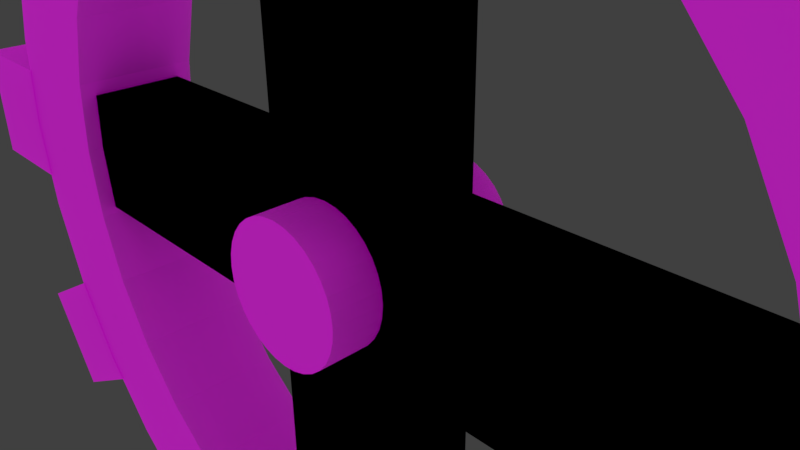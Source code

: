 # Source: cogwheel.blend  (saved by Blender 2.77.0; exported with 4.5.12 LTS)
import bpy
from mathutils import Matrix  # noqa: F401  (used for matrix-valued properties, if any)

bpy.ops.wm.read_factory_settings(use_empty=True)
scene = bpy.context.scene
scene.name = 'Scene'

# ---- collections
col_collection_1 = bpy.data.collections.new('Collection 1'); scene.collection.children.link(col_collection_1)

# ---- images (referenced by path relative to the original .blend; pixels are not part of the script)
import os
ASSET_DIR = os.environ.get("B2B_ASSET_DIR", "")  # directory of the original .blend (textures are referenced by path, not embedded)
HERE = os.path.dirname(os.path.abspath(__file__))  # packed textures are extracted next to this script under _unpacked/

def load_image(name, relpath, width, height, colorspace="sRGB"):
    """Load a texture the original file referenced (path relative to the .blend, or extracted next to this script)."""
    p = next((c for c in (os.path.join(HERE, relpath), os.path.join(ASSET_DIR, relpath)) if relpath and os.path.exists(c)), "")
    if p:
        img = bpy.data.images.load(p, check_existing=True)
        img.name = name
    else:  # same state as the original file: an image datablock whose file is absent (Cycles renders it pink)
        img = bpy.data.images.new(name, width, height)
        img.source = "FILE"
        img.filepath = "//" + (relpath or name)
    img.colorspace_settings.name = colorspace
    return img
img_cogtest = load_image('CogTest', 'CogTest.png', 1024, 1024, 'sRGB')
img_rusttest = load_image('RustTest', 'RustTest.png', 1024, 1024, 'sRGB')

# ---- materials (node trees are filled in below, after node groups)
mat_material_003 = bpy.data.materials.new('Material.003')
mat_material_003.alpha_threshold = 0.0
mat_material_003.roughness = 0.5

# ---- material node trees
mat_material_003.use_nodes = True; mat_material_003.node_tree.nodes.clear()
_N = mat_material_003.node_tree.nodes; _L = mat_material_003.node_tree.links
n0 = _N.new('ShaderNodeOutputMaterial'); n0.name = 'Material Output'; n0.location = (676, 29)
n1 = _N.new('ShaderNodeAmbientOcclusion'); n1.name = 'Ambient Occlusion'; n1.location = (-834, -113)
n1.samples = 1
n1.inputs[1].default_value = 0.0
n2 = _N.new('ShaderNodeBsdfDiffuse'); n2.name = 'Diffuse BSDF.001'; n2.location = (-820, -199)
n2.inputs[1].default_value = 0.475
n3 = _N.new('ShaderNodeMixShader'); n3.name = 'Mix Shader.001'; n3.location = (-591, -115)
n4 = _N.new('ShaderNodeMixShader'); n4.name = 'Mix Shader.002'; n4.location = (-183, -125)
n4.inputs[0].default_value = 0.2727
n5 = _N.new('ShaderNodeMixShader'); n5.name = 'Mix Shader'; n5.location = (-329, 235)
n6 = _N.new('ShaderNodeMixShader'); n6.name = 'Mix Shader.005'; n6.location = (224, 364)
n6.inputs[0].default_value = 0.7091
n7 = _N.new('ShaderNodeMixShader'); n7.name = 'Mix Shader.004'; n7.location = (-61, 285)
n8 = _N.new('ShaderNodeMix'); n8.name = 'Mix'; n8.location = (-1085, 596)
n8.data_type = 'RGBA'
n8.blend_type = 'OVERLAY'
n9 = _N.new('ShaderNodeSubsurfaceScattering'); n9.name = 'Subsurface Scattering'; n9.location = (-76, 589)
n9.inputs[1].default_value = 0.8
n9.inputs[2].default_value = (1.0, 1.0, 1.0)
n10 = _N.new('ShaderNodeGamma'); n10.name = 'Gamma'; n10.location = (-948, 394)
n10.inputs[1].default_value = 10.0
n11 = _N.new('ShaderNodeMixShader'); n11.name = 'Mix Shader.003'; n11.location = (-345, 481)
n12 = _N.new('ShaderNodeBsdfDiffuse'); n12.name = 'Diffuse BSDF'; n12.location = (-665, 449)
n12.inputs[1].default_value = 0.1
n13 = _N.new('ShaderNodeBsdfAnisotropic'); n13.name = 'Anisotropic BSDF'; n13.location = (-580, 308)
n13.distribution = 'ASHIKHMIN_SHIRLEY'
n13.inputs[1].default_value = 0.0
n13.inputs[2].default_value = -1.0
n13.inputs[3].default_value = 0.15
n14 = _N.new('ShaderNodeBsdfAnisotropic'); n14.name = 'Glossy BSDF'; n14.location = (-577, 65)
n14.distribution = 'GGX'
n14.inputs[1].default_value = 0.2582
n15 = _N.new('ShaderNodeTexImage'); n15.name = 'Image Texture'; n15.location = (-1477, 592)
n15.width = 140
n15.image = img_cogtest
n16 = _N.new('ShaderNodeTexNoise'); n16.name = 'Noise Texture'; n16.location = (-1293, 447)
n16.inputs[2].default_value = 5.1
n17 = _N.new('ShaderNodeTexImage'); n17.name = 'Image Texture.001'; n17.location = (-1138, 19)
n17.width = 140
n17.image = img_rusttest
n18 = _N.new('ShaderNodeAddShader'); n18.name = 'Add Shader.001'; n18.location = (427, -29)
n19 = _N.new('ShaderNodeMath'); n19.name = 'Math'; n19.location = (0, 0)
n19.hide = True
n19.operation = 'MULTIPLY'
_L.new(n14.outputs[0], n5.inputs[2])
_L.new(n17.outputs[0], n1.inputs[0])
_L.new(n2.outputs[0], n3.inputs[2])
_L.new(n3.outputs[0], n4.inputs[1])
_L.new(n17.outputs[0], n2.inputs[0])
_L.new(n4.outputs[0], n18.inputs[1])
_L.new(n18.outputs[0], n0.inputs[0])
_L.new(n12.outputs[0], n11.inputs[1])
_L.new(n13.outputs[0], n11.inputs[2])
_L.new(n11.outputs[0], n5.inputs[1])
_L.new(n5.outputs[0], n7.inputs[1])
_L.new(n9.outputs[0], n6.inputs[1])
_L.new(n7.outputs[0], n6.inputs[2])
_L.new(n10.outputs[0], n12.inputs[0])
_L.new(n10.outputs[0], n13.inputs[0])
_L.new(n10.outputs[0], n14.inputs[0])
_L.new(n16.outputs[1], n8.inputs[6])
_L.new(n15.outputs[0], n8.inputs[7])
_L.new(n8.outputs[2], n10.inputs[0])
_L.new(n16.outputs[0], n8.inputs[0])
_L.new(n6.outputs[0], n18.inputs[0])
_L.new(n1.outputs[0], n3.inputs[1])
_L.new(n15.outputs[1], n19.inputs[0])
_L.new(n19.outputs[0], n16.inputs[8])
n0.is_active_output = True

# ---- world
world_world = bpy.data.worlds.new('World'); scene.world = world_world
world_world.color = (0.05088, 0.05088, 0.05088)
world_world.use_sun_shadow = False
world_world.sun_shadow_jitter_overblur = 0.0
world_world.cycles.sampling_method = 'MANUAL'

# ---- cameras
cam_camera = bpy.data.cameras.new('Camera')
cam_camera.clip_end = 100.0
cam_camera.lens = 35.0
cam_camera.sensor_width = 32.0
cam_camera.sensor_height = 18.0
cam_camera.ortho_scale = 7.314
cam_camera.dof.focus_distance = 0.0

# ---- lights
light_lamp = bpy.data.lights.new('Lamp', 'POINT')
light_lamp.transmission_factor = 0.0
light_lamp.cutoff_distance = 30.0
light_lamp.energy = 100.0
light_lamp.shadow_buffer_clip_start = 1.001
light_lamp.shadow_soft_size = 0.374
light_lamp.shadow_maximum_resolution = 0.006
light_lamp.use_absolute_resolution = True
light_lamp.cycles.max_bounces = 1020

# ---- meshes
me_cylinder_001 = bpy.data.meshes.new('Cylinder.001')
me_cylinder_001.from_pydata([(-1.0, -6.0, -0.5), (-1.0, -6.0, 0.5), (-1.0, 6.0, -0.5), (-1.0, 6.0, 0.5), (1.0, -6.0, -0.5), (1.0, -6.0, 0.5), (1.0, 6.0, -0.5), (1.0, 6.0, 0.5), (-6.0, 0.939, -0.5), (-6.0, 0.939, 0.5), (6.0, 0.939, -0.5), (6.0, 0.939, 0.5), (-6.0, -1.061, -0.5), (-6.0, -1.061, 0.5), (6.0, -1.061, -0.5), (6.0, -1.061, 0.5), (-1.0, -6.0, -0.5), (-1.0, -6.0, 0.5), (-1.0, 6.0, -0.5), (-1.0, 6.0, 0.5), (1.0, -6.0, -0.5), (1.0, -6.0, 0.5), (1.0, 6.0, -0.5), (1.0, 6.0, 0.5), (-6.0, 0.939, -0.5), (-6.0, 0.939, 0.5), (6.0, 0.939, -0.5), (6.0, 0.939, 0.5), (-6.0, -1.061, -0.5), (-6.0, -1.061, 0.5), (6.0, -1.061, -0.5), (6.0, -1.061, 0.5), (0.0, 1.0, -1.0), (0.0, 1.0, 1.0), (0.1951, 0.9808, -1.0), (0.1951, 0.9808, 1.0), (0.3827, 0.9239, -1.0), (0.3827, 0.9239, 1.0), (0.5556, 0.8315, -1.0), (0.5556, 0.8315, 1.0), (0.7071, 0.7071, -1.0), (0.7071, 0.7071, 1.0), (0.8315, 0.5556, -1.0), (0.8315, 0.5556, 1.0), (0.9239, 0.3827, -1.0), (0.9239, 0.3827, 1.0), (0.9808, 0.1951, -1.0), (0.9808, 0.1951, 1.0), (1.0, 7.55e-08, -1.0), (1.0, 7.55e-08, 1.0), (0.9808, -0.1951, -1.0), (0.9808, -0.1951, 1.0), (0.9239, -0.3827, -1.0), (0.9239, -0.3827, 1.0), (0.8315, -0.5556, -1.0), (0.8315, -0.5556, 1.0), (0.7071, -0.7071, -1.0), (0.7071, -0.7071, 1.0), (0.5556, -0.8315, -1.0), (0.5556, -0.8315, 1.0), (0.3827, -0.9239, -1.0), (0.3827, -0.9239, 1.0), (0.1951, -0.9808, -1.0), (0.1951, -0.9808, 1.0), (-3.258e-07, -1.0, -1.0), (-3.258e-07, -1.0, 1.0), (-0.1951, -0.9808, -1.0), (-0.1951, -0.9808, 1.0), (-0.3827, -0.9239, -1.0), (-0.3827, -0.9239, 1.0), (-0.5556, -0.8315, -1.0), (-0.5556, -0.8315, 1.0), (-0.7071, -0.7071, -1.0), (-0.7071, -0.7071, 1.0), (-0.8315, -0.5556, -1.0), (-0.8315, -0.5556, 1.0), (-0.9239, -0.3827, -1.0), (-0.9239, -0.3827, 1.0), (-0.9808, -0.1951, -1.0), (-0.9808, -0.1951, 1.0), (-1.0, 9.656e-07, -1.0), (-1.0, 9.656e-07, 1.0), (-0.9808, 0.1951, -1.0), (-0.9808, 0.1951, 1.0), (-0.9239, 0.3827, -1.0), (-0.9239, 0.3827, 1.0), (-0.8315, 0.5556, -1.0), (-0.8315, 0.5556, 1.0), (-0.7071, 0.7071, -1.0), (-0.7071, 0.7071, 1.0), (-0.5556, 0.8315, -1.0), (-0.5556, 0.8315, 1.0), (-0.3827, 0.9239, -1.0), (-0.3827, 0.9239, 1.0), (-0.1951, 0.9808, -1.0), (-0.1951, 0.9808, 1.0), (0.0, 8.0, -0.6667), (0.0, 8.0, 0.6667), (1.561, 7.846, 0.6667), (1.561, 7.846, -0.6667), (7.391, 3.061, -0.6667), (7.846, 1.561, -0.6667), (8.0, 6.04e-07, -0.6667), (7.846, -1.561, -0.6667), (7.391, -3.061, -0.6667), (6.652, -4.445, -0.6667), (5.657, -5.657, -0.6667), (4.445, -6.652, -0.6667), (3.061, -7.391, -0.6667), (1.561, -7.846, -0.6667), (-2.607e-06, -8.0, -0.6667), (-1.561, -7.846, -0.6667), (-3.061, -7.391, -0.6667), (-4.445, -6.652, -0.6667), (-5.657, -5.657, -0.6667), (-6.652, -4.445, -0.6667), (-7.391, -3.061, -0.6667), (-7.846, -1.561, -0.6667), (-8.0, 7.725e-06, -0.6667), (-6.0, 5.794e-06, -0.6667), (-5.885, -1.171, -0.6667), (-5.543, -2.296, -0.6667), (-4.989, -3.333, -0.6667), (-4.243, -4.243, -0.6667), (-3.333, -4.989, -0.6667), (-2.296, -5.543, -0.6667), (-1.171, -5.885, -0.6667), (-1.955e-06, -6.0, -0.6667), (1.171, -5.885, -0.6667), (2.296, -5.543, -0.6667), (3.333, -4.989, -0.6667), (4.243, -4.243, -0.6667), (4.989, -3.333, -0.6667), (5.543, -2.296, -0.6667), (5.885, -1.171, -0.6667), (3.061, 7.391, -0.6667), (4.445, 6.652, -0.6667), (5.657, 5.657, -0.6667), (6.652, 4.445, -0.6667), (6.0, 4.53e-07, -0.6667), (5.885, 1.171, -0.6667), (5.543, 2.296, -0.6667), (4.989, 3.333, -0.6667), (4.243, 4.243, -0.6667), (3.333, 4.989, -0.6667), (2.296, 5.543, -0.6667), (1.171, 5.885, -0.6667), (0.0, 6.0, -0.6667), (-1.171, 5.885, -0.6667), (-2.296, 5.543, -0.6667), (-3.333, 4.989, -0.6667), (-4.243, 4.243, -0.6667), (-4.989, 3.333, -0.6667), (-5.543, 2.296, -0.6667), (-5.885, 1.171, -0.6667), (-7.846, 1.561, -0.6667), (-7.391, 3.061, -0.6667), (-6.652, 4.445, -0.6667), (-5.657, 5.657, -0.6667), (-4.445, 6.652, -0.6667), (-3.061, 7.391, -0.6667), (-1.561, 7.846, -0.6667), (-1.561, 7.846, 0.6667), (-2.607e-06, -8.0, 0.6667), (-1.955e-06, -6.0, 0.6667), (-1.171, -5.885, 0.6667), (-2.296, -5.543, 0.6667), (-3.333, -4.989, 0.6667), (-4.243, -4.243, 0.6667), (-4.989, -3.333, 0.6667), (-5.543, -2.296, 0.6667), (-5.885, -1.171, 0.6667), (-6.0, 5.794e-06, 0.6667), (-5.885, 1.171, 0.6667), (-5.543, 2.296, 0.6667), (-4.989, 3.333, 0.6667), (-4.243, 4.243, 0.6667), (-3.333, 4.989, 0.6667), (-2.296, 5.543, 0.6667), (-1.171, 5.885, 0.6667), (0.0, 6.0, 0.6667), (1.171, 5.885, 0.6667), (-3.061, 7.391, 0.6667), (-4.445, 6.652, 0.6667), (-5.657, 5.657, 0.6667), (-6.652, 4.445, 0.6667), (-7.391, 3.061, 0.6667), (-7.846, 1.561, 0.6667), (-8.0, 7.725e-06, 0.6667), (-7.846, -1.561, 0.6667), (-7.391, -3.061, 0.6667), (-6.652, -4.445, 0.6667), (-5.657, -5.657, 0.6667), (-4.445, -6.652, 0.6667), (-3.061, -7.391, 0.6667), (-1.561, -7.846, 0.6667), (2.296, 5.543, 0.6667), (3.333, 4.989, 0.6667), (4.243, 4.243, 0.6667), (4.989, 3.333, 0.6667), (5.543, 2.296, 0.6667), (5.885, 1.171, 0.6667), (6.0, 4.53e-07, 0.6667), (5.885, -1.171, 0.6667), (5.543, -2.296, 0.6667), (4.989, -3.333, 0.6667), (4.243, -4.243, 0.6667), (3.333, -4.989, 0.6667), (2.296, -5.543, 0.6667), (1.171, -5.885, 0.6667), (1.561, -7.846, 0.6667), (3.061, -7.391, 0.6667), (4.445, -6.652, 0.6667), (5.657, -5.657, 0.6667), (6.652, -4.445, 0.6667), (7.391, -3.061, 0.6667), (7.846, -1.561, 0.6667), (8.0, 6.04e-07, 0.6667), (7.846, 1.561, 0.6667), (7.391, 3.061, 0.6667), (6.652, 4.445, 0.6667), (5.657, 5.657, 0.6667), (4.445, 6.652, 0.6667), (3.061, 7.391, 0.6667), (7.902, 1.0, 0.6667), (9.722, 1.0, 0.6667), (9.722, 1.0, -0.6667), (7.902, 1.0, -0.6667), (9.722, -1.0, 0.6667), (8.0, 6.04e-07, 0.6667), (7.902, -1.0, 0.6667), (9.722, -1.0, -0.6667), (7.902, -1.0, -0.6667), (8.0, 6.04e-07, -0.6667), (6.345, 4.818, 0.6667), (7.92, 5.727, 0.6667), (7.92, 5.727, -0.6667), (6.345, 4.818, -0.6667), (8.92, 3.995, 0.6667), (6.652, 4.445, 0.6667), (7.37, 3.1, 0.6667), (8.92, 3.995, -0.6667), (7.37, 3.1, -0.6667), (6.652, 4.445, -0.6667), (3.1, 7.37, 0.6667), (3.995, 8.92, 0.6667), (3.995, 8.92, -0.6667), (3.1, 7.37, -0.6667), (4.818, 6.345, 0.6667), (5.727, 7.92, 0.6667), (5.727, 7.92, -0.6667), (4.818, 6.345, -0.6667), (4.445, 6.652, -0.6667), (-1.0, 7.902, 0.6667), (-1.0, 9.722, 0.6667), (-1.0, 9.722, -0.6667), (-1.0, 7.902, -0.6667), (1.0, 9.722, 0.6667), (0.0, 8.0, 0.6667), (1.0, 7.902, 0.6667), (1.0, 9.722, -0.6667), (1.0, 7.902, -0.6667), (0.0, 8.0, -0.6667), (-3.1, 7.37, 0.6667), (-4.818, 6.345, 0.6667), (-5.727, 7.92, 0.6667), (-5.727, 7.92, -0.6667), (-4.818, 6.345, -0.6667), (-3.995, 8.92, 0.6667), (-3.995, 8.92, -0.6667), (-3.1, 7.37, -0.6667), (-4.445, 6.652, -0.6667), (-7.37, 3.1, 0.6667), (-8.92, 3.995, 0.6667), (-8.92, 3.995, -0.6667), (-7.37, 3.1, -0.6667), (-7.92, 5.727, 0.6667), (-6.652, 4.445, 0.6667), (-6.345, 4.818, 0.6667), (-7.92, 5.727, -0.6667), (-6.345, 4.818, -0.6667), (-6.652, 4.445, -0.6667), (-7.902, -1.0, 0.6667), (-9.722, -1.0, 0.6667), (-9.722, -1.0, -0.6667), (-7.902, -1.0, -0.6667), (-9.722, 1.0, 0.6667), (-8.0, 7.725e-06, 0.6667), (-7.902, 1.0, 0.6667), (-9.722, 1.0, -0.6667), (-7.902, 1.0, -0.6667), (-8.0, 7.725e-06, -0.6667), (-6.345, -4.818, 0.6667), (-7.92, -5.727, 0.6667), (-7.92, -5.727, -0.6667), (-6.345, -4.818, -0.6667), (-8.92, -3.995, 0.6667), (-6.652, -4.445, 0.6667), (-7.37, -3.1, 0.6667), (-8.92, -3.995, -0.6667), (-7.37, -3.1, -0.6667), (-6.652, -4.445, -0.6667), (-3.1, -7.37, 0.6667), (-3.995, -8.92, 0.6667), (-3.995, -8.92, -0.6667), (-3.1, -7.37, -0.6667), (-5.727, -7.92, 0.6667), (-4.445, -6.652, 0.6667), (-4.818, -6.345, 0.6667), (-5.727, -7.92, -0.6667), (-4.818, -6.345, -0.6667), (1.0, -7.902, 0.6667), (1.0, -9.722, 0.6667), (1.0, -9.722, -0.6667), (1.0, -7.902, -0.6667), (-1.0, -9.722, 0.6667), (-2.607e-06, -8.0, 0.6667), (-1.0, -7.902, 0.6667), (-1.0, -9.722, -0.6667), (-1.0, -7.902, -0.6667), (-2.607e-06, -8.0, -0.6667), (4.818, -6.345, 0.6667), (5.727, -7.92, 0.6667), (5.727, -7.92, -0.6667), (4.818, -6.345, -0.6667), (3.995, -8.92, 0.6667), (4.445, -6.652, 0.6667), (3.1, -7.37, 0.6667), (3.995, -8.92, -0.6667), (3.1, -7.37, -0.6667), (7.37, -3.1, 0.6667), (8.92, -3.995, 0.6667), (8.92, -3.995, -0.6667), (7.37, -3.1, -0.6667), (7.92, -5.727, 0.6667), (6.652, -4.445, 0.6667), (6.345, -4.818, 0.6667), (7.92, -5.727, -0.6667), (6.345, -4.818, -0.6667), (6.652, -4.445, -0.6667), (4.445, -6.652, -0.6667), (-4.445, -6.652, -0.6667), (-4.445, 6.652, 0.6667), (4.445, 6.652, 0.6667), (-7.37, 3.1, 0.6667), (3.995, 8.92, 0.6667), (3.995, 8.92, -0.6667), (5.727, 7.92, 0.6667), (5.727, 7.92, -0.6667), (3.995, 8.92, 0.6667), (3.995, 8.92, -0.6667), (5.727, 7.92, 0.6667), (5.727, 7.92, -0.6667), (3.995, 8.92, 0.6667), (3.995, 8.92, -0.6667), (5.727, 7.92, 0.6667), (5.727, 7.92, -0.6667)], [(341, 307), (272, 344)], [(1, 0, 2, 3), (3, 2, 6, 7), (7, 6, 4, 5), (5, 4, 0, 1), (0, 4, 6, 2), (5, 1, 3, 7), (9, 8, 10, 11), (11, 10, 14, 15), (15, 14, 12, 13), (13, 12, 8, 9), (8, 12, 14, 10), (13, 9, 11, 15), (17, 19, 18, 16), (19, 23, 22, 18), (23, 21, 20, 22), (21, 17, 16, 20), (16, 18, 22, 20), (21, 23, 19, 17), (25, 27, 26, 24), (27, 31, 30, 26), (31, 29, 28, 30), (29, 25, 24, 28), (24, 26, 30, 28), (29, 31, 27, 25), (32, 33, 35, 34), (34, 35, 37, 36), (36, 37, 39, 38), (38, 39, 41, 40), (40, 41, 43, 42), (42, 43, 45, 44), (44, 45, 47, 46), (46, 47, 49, 48), (48, 49, 51, 50), (50, 51, 53, 52), (52, 53, 55, 54), (54, 55, 57, 56), (56, 57, 59, 58), (58, 59, 61, 60), (60, 61, 63, 62), (62, 63, 65, 64), (64, 65, 67, 66), (66, 67, 69, 68), (68, 69, 71, 70), (70, 71, 73, 72), (72, 73, 75, 74), (74, 75, 77, 76), (76, 77, 79, 78), (78, 79, 81, 80), (80, 81, 83, 82), (82, 83, 85, 84), (84, 85, 87, 86), (86, 87, 89, 88), (88, 89, 91, 90), (90, 91, 93, 92), (35, 33, 95, 93, 91, 89, 87, 85, 83, 81, 79, 77, 75, 73, 71, 69, 67, 65, 63, 61, 59, 57, 55, 53, 51, 49, 47, 45, 43, 41, 39, 37), (92, 93, 95, 94), (94, 95, 33, 32), (32, 34, 36, 38, 40, 42, 44, 46, 48, 50, 52, 54, 56, 58, 60, 62, 64, 66, 68, 70, 72, 74, 76, 78, 80, 82, 84, 86, 88, 90, 92, 94), (96, 97, 98, 99), (100, 101, 102, 103, 104, 105, 106, 107, 108, 109, 110, 111, 112, 113, 114, 115, 116, 117, 118, 119, 120, 121, 122, 123, 124, 125, 126, 127, 128, 129, 130, 131, 132, 133, 134), (96, 99, 135, 136, 137, 138, 100, 134, 139, 140, 141, 142, 143, 144, 145, 146, 147, 148, 149, 150, 151, 152, 153, 154, 119, 118, 155, 156, 157, 158, 159, 160, 161), (161, 162, 97, 96), (163, 164, 165, 166, 167, 168, 169, 170, 171, 172, 173, 174, 175, 176, 177, 178, 179, 180, 181, 162, 182, 183, 184, 185, 186, 187, 188, 189, 190, 191, 192, 193, 194, 195), (97, 162, 181, 196, 197, 198, 199, 200, 201, 202, 203, 204, 205, 206, 207, 208, 209, 164, 163, 210, 211, 212, 213, 214, 215, 216, 217, 218, 219, 220, 221, 222, 223, 98), (99, 98, 223, 135), (135, 223, 222, 136), (136, 222, 221, 137), (137, 221, 220, 138), (138, 220, 219, 100), (100, 219, 218, 101), (101, 218, 217, 102), (102, 217, 216, 103), (103, 216, 215, 104), (104, 215, 214, 105), (105, 214, 213, 106), (106, 213, 212, 107), (107, 212, 211, 108), (108, 211, 210, 109), (109, 210, 163, 110), (110, 163, 195, 111), (111, 195, 194, 112), (112, 194, 193, 113), (113, 193, 192, 114), (114, 192, 191, 115), (115, 191, 190, 116), (116, 190, 189, 117), (117, 189, 188, 118), (118, 188, 187, 155), (155, 187, 186, 156), (156, 186, 185, 157), (157, 185, 184, 158), (158, 184, 183, 159), (159, 183, 182, 160), (160, 182, 162, 161), (147, 146, 181, 180), (148, 147, 180, 179), (146, 145, 196, 181), (149, 148, 179, 178), (145, 144, 197, 196), (150, 149, 178, 177), (144, 143, 198, 197), (151, 150, 177, 176), (143, 142, 199, 198), (152, 151, 176, 175), (142, 141, 200, 199), (153, 152, 175, 174), (141, 140, 201, 200), (154, 153, 174, 173), (140, 139, 202, 201), (119, 154, 173, 172), (139, 134, 203, 202), (120, 119, 172, 171), (134, 133, 204, 203), (121, 120, 171, 170), (133, 132, 205, 204), (122, 121, 170, 169), (132, 131, 206, 205), (123, 122, 169, 168), (131, 130, 207, 206), (124, 123, 168, 167), (130, 129, 208, 207), (125, 124, 167, 166), (129, 128, 209, 208), (126, 125, 166, 165), (128, 127, 164, 209), (127, 126, 165, 164), (224, 225, 226, 227), (228, 225, 224, 229, 230), (225, 228, 231, 226), (227, 226, 231, 232, 233), (228, 230, 232, 231), (224, 227, 233, 229), (232, 230, 229, 233), (234, 235, 236, 237), (238, 235, 234, 239, 240), (235, 238, 241, 236), (237, 236, 241, 242, 243), (238, 240, 242, 241), (234, 237, 243, 239), (242, 240, 239, 243), (244, 245, 246, 247), (248, 249, 245, 244), (246, 245, 345, 346), (247, 246, 250, 251, 252), (251, 250, 249, 248), (248, 244, 343), (251, 248, 343, 252), (244, 247, 252, 343), (253, 254, 255, 256), (257, 254, 253, 258, 259), (254, 257, 260, 255), (260, 261, 262, 256, 255), (261, 260, 257, 259), (261, 259, 258, 262), (253, 256, 262, 258), (264, 265, 266, 267), (268, 265, 264, 342, 263), (265, 268, 269, 266), (267, 266, 269, 270, 271), (268, 263, 270, 269), (270, 263, 342, 271), (264, 267, 271, 342), (272, 273, 274, 275), (276, 273, 272, 277, 278), (273, 276, 279, 274), (275, 274, 279, 280, 281), (276, 278, 280, 279), (272, 275, 281, 277), (280, 278, 277, 281), (282, 283, 284, 285), (286, 283, 282, 287, 288), (283, 286, 289, 284), (289, 290, 291, 285, 284), (286, 288, 290, 289), (282, 285, 291, 287), (290, 288, 287, 291), (292, 293, 294, 295), (296, 293, 292, 297, 298), (293, 296, 299, 294), (295, 294, 299, 300, 301), (300, 299, 296, 298), (292, 295, 301, 297), (300, 298, 297, 301), (302, 303, 304, 305), (306, 303, 302, 307, 308), (303, 306, 309, 304), (310, 309, 306, 308), (311, 312, 313, 314), (315, 312, 311, 316, 317), (312, 315, 318, 313), (313, 318, 319, 320, 314), (315, 317, 319, 318), (311, 314, 320, 316), (319, 317, 316, 320), (321, 322, 323, 324), (325, 322, 321, 326, 327), (322, 325, 328, 323), (323, 328, 329, 340, 324), (329, 328, 325, 327), (329, 327, 326, 340), (321, 324, 340, 326), (330, 331, 332, 333), (334, 331, 330, 335, 336), (331, 334, 337, 332), (333, 332, 337, 338, 339), (334, 336, 338, 337), (330, 333, 339, 335), (338, 336, 335, 339), (304, 309, 310, 341, 305), (347, 348, 352, 351), (245, 249, 347, 345), (250, 246, 346, 348), (249, 250, 348, 347), (352, 350, 354, 356), (346, 345, 349, 350), (348, 346, 350, 352), (345, 347, 351, 349), (353, 355, 356, 354), (349, 351, 355, 353), (351, 352, 356, 355), (350, 349, 353, 354)])
_uv = me_cylinder_001.uv_layers.new(name='UVMap')
_uv.uv.foreach_set('vector', [0.8197, 0.3342, 0.8476, 0.3342, 0.8476, 0.6604, 0.8197, 0.6604, 0.9604, 0.4719, 0.9882, 0.4719, 0.9882, 0.5263, 0.9604, 0.5263, 0.8526, 0.3336, 0.8804, 0.3336, 0.8804, 0.6526, 0.8526, 0.6526, 0.9882, 0.4076, 0.9604, 0.4076, 0.9604, 0.3532, 0.9882, 0.3532, 0.6277, 0.6651, 0.572, 0.6651, 0.572, 0.3362, 0.6277, 0.3362, 0.6884, 0.6651, 0.6327, 0.6651, 0.6327, 0.3362, 0.6884, 0.3362, 0.7633, 0.8947, 0.7355, 0.8947, 0.7355, 0.5685, 0.7633, 0.5685, 0.4507, 0.9428, 0.4785, 0.9428, 0.4785, 0.996, 0.4507, 0.996, 0.7869, 0.2615, 0.8147, 0.2615, 0.8147, 0.5883, 0.7869, 0.5883, 0.9882, 0.6449, 0.9604, 0.6449, 0.9604, 0.5905, 0.9882, 0.5905, 0.4507, 0.002466, 0.5063, 0.002466, 0.5063, 0.3313, 0.4507, 0.3313, 0.6277, 0.3313, 0.572, 0.3313, 0.572, 0.002466, 0.6277, 0.002466, 0.8854, 0.6526, 0.8854, 0.3336, 0.9133, 0.3336, 0.9133, 0.6526, 0.6049, 0.9087, 0.6049, 0.9631, 0.577, 0.9631, 0.577, 0.9087, 0.8526, 0.3287, 0.8526, 0.002466, 0.8804, 0.002466, 0.8804, 0.3287, 0.9604, 0.5856, 0.9604, 0.5312, 0.9882, 0.5312, 0.9882, 0.5856, 0.6327, 0.3313, 0.6327, 0.002466, 0.6884, 0.002466, 0.6884, 0.3313, 0.5114, 0.6651, 0.5114, 0.3362, 0.567, 0.3362, 0.567, 0.6651, 0.8197, 0.3292, 0.8197, 0.002466, 0.8476, 0.002466, 0.8476, 0.3292, 0.9604, 0.4669, 0.9604, 0.4126, 0.9882, 0.4126, 0.9882, 0.4669, 0.8854, 0.3287, 0.8854, 0.002466, 0.9133, 0.002466, 0.9133, 0.3287, 0.3761, 0.9975, 0.3761, 0.9444, 0.404, 0.9444, 0.404, 0.9975, 0.5114, 0.3313, 0.5114, 0.002466, 0.567, 0.002466, 0.567, 0.3313, 0.5063, 0.3362, 0.5063, 0.6651, 0.4507, 0.6651, 0.4507, 0.3362, 0.9387, 0.2337, 0.9387, 0.2885, 0.9333, 0.2885, 0.9333, 0.2337, 0.9333, 0.2337, 0.9333, 0.2885, 0.9279, 0.2885, 0.9279, 0.2337, 0.9279, 0.2337, 0.9279, 0.2885, 0.9228, 0.2885, 0.9228, 0.2337, 0.9228, 0.2337, 0.9228, 0.2885, 0.9183, 0.2885, 0.9183, 0.2337, 0.9536, 0.2934, 0.9536, 0.3482, 0.9489, 0.3482, 0.9489, 0.2934, 0.9489, 0.2934, 0.9489, 0.3482, 0.9439, 0.3482, 0.9439, 0.2934, 0.9439, 0.2934, 0.9439, 0.3482, 0.9385, 0.3482, 0.9385, 0.2934, 0.9385, 0.2934, 0.9385, 0.3482, 0.933, 0.3482, 0.933, 0.2934, 0.933, 0.2934, 0.933, 0.3482, 0.9277, 0.3482, 0.9277, 0.2934, 0.9277, 0.2934, 0.9277, 0.3482, 0.9227, 0.3482, 0.9227, 0.2934, 0.9227, 0.2934, 0.9227, 0.3482, 0.9183, 0.3482, 0.9183, 0.2934, 0.2806, 0.9398, 0.2806, 0.885, 0.2845, 0.885, 0.2845, 0.9398, 0.2845, 0.9398, 0.2845, 0.885, 0.2891, 0.885, 0.2891, 0.9398, 0.2891, 0.9398, 0.2891, 0.885, 0.2942, 0.885, 0.2942, 0.9398, 0.2942, 0.9398, 0.2942, 0.885, 0.2996, 0.885, 0.2996, 0.9398, 0.2996, 0.9398, 0.2996, 0.885, 0.3051, 0.885, 0.3051, 0.9398, 0.3051, 0.9398, 0.3051, 0.885, 0.3104, 0.885, 0.3104, 0.9398, 0.3104, 0.9398, 0.3104, 0.885, 0.3154, 0.885, 0.3154, 0.9398, 0.3154, 0.9398, 0.3154, 0.885, 0.3198, 0.885, 0.3198, 0.9398, 0.3198, 0.9398, 0.3198, 0.885, 0.3236, 0.885, 0.3236, 0.9398, 0.3286, 0.9398, 0.3286, 0.885, 0.3318, 0.885, 0.3318, 0.9398, 0.3318, 0.9398, 0.3318, 0.885, 0.3359, 0.885, 0.3359, 0.9398, 0.3359, 0.9398, 0.3359, 0.885, 0.3405, 0.885, 0.3405, 0.9398, 0.3405, 0.9398, 0.3405, 0.885, 0.3457, 0.885, 0.3457, 0.9398, 0.3457, 0.9398, 0.3457, 0.885, 0.3511, 0.885, 0.3511, 0.9398, 0.3511, 0.9398, 0.3511, 0.885, 0.3565, 0.885, 0.3565, 0.9398, 0.3565, 0.9398, 0.3565, 0.885, 0.3618, 0.885, 0.3618, 0.9398, 0.3618, 0.9398, 0.3618, 0.885, 0.3668, 0.885, 0.3668, 0.9398, 0.3668, 0.9398, 0.3668, 0.885, 0.3711, 0.885, 0.3711, 0.9398, 0.9536, 0.2337, 0.9536, 0.2885, 0.9491, 0.2885, 0.9491, 0.2337, 0.5178, 0.7245, 0.5124, 0.7235, 0.5074, 0.7214, 0.5028, 0.7184, 0.499, 0.7146, 0.496, 0.7102, 0.4939, 0.7052, 0.4928, 0.6999, 0.4928, 0.6946, 0.4939, 0.6893, 0.496, 0.6843, 0.499, 0.6799, 0.5028, 0.6761, 0.5074, 0.6731, 0.5124, 0.671, 0.5178, 0.67, 0.5232, 0.67, 0.5286, 0.671, 0.5336, 0.6731, 0.5382, 0.6761, 0.542, 0.6799, 0.545, 0.6843, 0.5471, 0.6893, 0.5482, 0.6946, 0.5482, 0.6999, 0.5471, 0.7052, 0.545, 0.7102, 0.542, 0.7146, 0.5382, 0.7184, 0.5336, 0.7214, 0.5286, 0.7235, 0.5232, 0.7245, 0.9491, 0.2337, 0.9491, 0.2885, 0.9441, 0.2885, 0.9441, 0.2337, 0.9441, 0.2337, 0.9441, 0.2885, 0.9387, 0.2885, 0.9387, 0.2337, 0.5594, 0.7146, 0.5564, 0.7102, 0.5543, 0.7052, 0.5532, 0.6999, 0.5532, 0.6946, 0.5543, 0.6893, 0.5564, 0.6843, 0.5594, 0.6799, 0.5633, 0.6761, 0.5678, 0.6731, 0.5728, 0.671, 0.5782, 0.67, 0.5836, 0.67, 0.589, 0.671, 0.594, 0.6731, 0.5986, 0.6761, 0.6024, 0.6799, 0.6055, 0.6843, 0.6075, 0.6893, 0.6086, 0.6946, 0.6086, 0.6999, 0.6075, 0.7052, 0.6055, 0.7102, 0.6024, 0.7146, 0.5986, 0.7184, 0.594, 0.7214, 0.589, 0.7235, 0.5836, 0.7245, 0.5782, 0.7245, 0.5728, 0.7235, 0.5678, 0.7214, 0.5633, 0.7184, 0.7355, 0.1194, 0.7726, 0.1194, 0.7726, 0.1623, 0.7355, 0.1623, 0.08284, 0.8313, 0.05197, 0.801, 0.02772, 0.7652, 0.01102, 0.7255, 0.002505, 0.6834, 0.002505, 0.6404, 0.01102, 0.5983, 0.02772, 0.5586, 0.05197, 0.5228, 0.08284, 0.4924, 0.1191, 0.4686, 0.1595, 0.4521, 0.2023, 0.4437, 0.2459, 0.4437, 0.2887, 0.4521, 0.3291, 0.4686, 0.3653, 0.4924, 0.3962, 0.5228, 0.4205, 0.5586, 0.3714, 0.5844, 0.3532, 0.5576, 0.33, 0.5348, 0.3028, 0.5169, 0.2726, 0.5046, 0.2405, 0.4983, 0.2077, 0.4983, 0.1756, 0.5046, 0.1454, 0.5169, 0.1182, 0.5348, 0.095, 0.5576, 0.07682, 0.5844, 0.06429, 0.6142, 0.0579, 0.6458, 0.0579, 0.678, 0.06429, 0.7096, 0.3291, 0.8552, 0.2887, 0.8717, 0.2459, 0.8801, 0.2023, 0.8801, 0.1595, 0.8717, 0.1191, 0.8552, 0.08284, 0.8313, 0.06429, 0.7096, 0.07682, 0.7394, 0.095, 0.7662, 0.1182, 0.789, 0.1454, 0.8069, 0.1756, 0.8192, 0.2077, 0.8255, 0.2405, 0.8255, 0.2726, 0.8192, 0.3028, 0.8069, 0.33, 0.789, 0.3532, 0.7662, 0.3714, 0.7394, 0.3839, 0.7096, 0.3903, 0.678, 0.3903, 0.6458, 0.3839, 0.6142, 0.3714, 0.5844, 0.4205, 0.5586, 0.4372, 0.5983, 0.4457, 0.6404, 0.4457, 0.6834, 0.4372, 0.7255, 0.4205, 0.7652, 0.3962, 0.801, 0.3653, 0.8313, 0.7355, 0.07734, 0.7726, 0.07734, 0.7726, 0.1194, 0.7355, 0.1194, 0.2887, 0.01085, 0.2726, 0.0633, 0.2405, 0.05701, 0.2077, 0.05701, 0.1756, 0.0633, 0.1454, 0.07563, 0.1182, 0.09354, 0.095, 0.1163, 0.07682, 0.1431, 0.06429, 0.1729, 0.0579, 0.2045, 0.0579, 0.2367, 0.06429, 0.2684, 0.07682, 0.2981, 0.095, 0.3249, 0.1182, 0.3477, 0.1454, 0.3656, 0.1756, 0.378, 0.2077, 0.3843, 0.1191, 0.414, 0.08284, 0.3901, 0.05197, 0.3597, 0.02772, 0.324, 0.01102, 0.2843, 0.002505, 0.2421, 0.002505, 0.1991, 0.01102, 0.157, 0.02772, 0.1173, 0.05197, 0.08156, 0.08284, 0.05117, 0.1191, 0.0273, 0.1595, 0.01085, 0.2023, 0.002466, 0.2459, 0.002466, 0.1595, 0.4304, 0.1191, 0.414, 0.2077, 0.3843, 0.2405, 0.3843, 0.2726, 0.378, 0.3028, 0.3656, 0.33, 0.3477, 0.3532, 0.3249, 0.3714, 0.2981, 0.3839, 0.2684, 0.3903, 0.2367, 0.3903, 0.2045, 0.3839, 0.1729, 0.3714, 0.1431, 0.3532, 0.1163, 0.33, 0.09354, 0.3028, 0.07563, 0.2726, 0.0633, 0.2887, 0.01085, 0.3291, 0.0273, 0.3653, 0.05117, 0.3962, 0.08156, 0.4205, 0.1173, 0.4372, 0.157, 0.4457, 0.1991, 0.4457, 0.2421, 0.4372, 0.2843, 0.4205, 0.324, 0.3962, 0.3597, 0.3653, 0.3901, 0.3291, 0.414, 0.2887, 0.4304, 0.2459, 0.4388, 0.2023, 0.4388, 0.7355, 0.1623, 0.7726, 0.1623, 0.7726, 0.2046, 0.7355, 0.2046, 0.7355, 0.2046, 0.7726, 0.2046, 0.7726, 0.2445, 0.7355, 0.2445, 0.7355, 0.2445, 0.7726, 0.2445, 0.7726, 0.2806, 0.7355, 0.2806, 0.7726, 0.5636, 0.7355, 0.5636, 0.7355, 0.5272, 0.7726, 0.5272, 0.7726, 0.5272, 0.7355, 0.5272, 0.7355, 0.487, 0.7726, 0.487, 0.7726, 0.487, 0.7355, 0.487, 0.7355, 0.4447, 0.7726, 0.4447, 0.7726, 0.4447, 0.7355, 0.4447, 0.7355, 0.4017, 0.7726, 0.4017, 0.7726, 0.4017, 0.7355, 0.4017, 0.7355, 0.3598, 0.7726, 0.3598, 0.7726, 0.3598, 0.7355, 0.3598, 0.7355, 0.3206, 0.7726, 0.3206, 0.7726, 0.3206, 0.7355, 0.3206, 0.7355, 0.2855, 0.7726, 0.2855, 0.7305, 0.3413, 0.6934, 0.3413, 0.6934, 0.31, 0.7305, 0.31, 0.7305, 0.31, 0.6934, 0.31, 0.6934, 0.2737, 0.7305, 0.2737, 0.7305, 0.2737, 0.6934, 0.2737, 0.6934, 0.2335, 0.7305, 0.2335, 0.7305, 0.2335, 0.6934, 0.2335, 0.6934, 0.1912, 0.7305, 0.1912, 0.7305, 0.1912, 0.6934, 0.1912, 0.6934, 0.1482, 0.7305, 0.1482, 0.7305, 0.1482, 0.6934, 0.1482, 0.6934, 0.1063, 0.7305, 0.1063, 0.7305, 0.1063, 0.6934, 0.1063, 0.6934, 0.06708, 0.7305, 0.06708, 0.7305, 0.06708, 0.6934, 0.06708, 0.6934, 0.03201, 0.7305, 0.03201, 0.7305, 0.03201, 0.6934, 0.03201, 0.6934, 0.002466, 0.7305, 0.002466, 0.7305, 0.6814, 0.6934, 0.6814, 0.6934, 0.6558, 0.7305, 0.6558, 0.7305, 0.6558, 0.6934, 0.6558, 0.6934, 0.624, 0.7305, 0.624, 0.7305, 0.624, 0.6934, 0.624, 0.6934, 0.5872, 0.7305, 0.5872, 0.7305, 0.5872, 0.6934, 0.5872, 0.6934, 0.5467, 0.7305, 0.5467, 0.7305, 0.5467, 0.6934, 0.5467, 0.6934, 0.5042, 0.7305, 0.5042, 0.7305, 0.5042, 0.6934, 0.5042, 0.6934, 0.4613, 0.7305, 0.4613, 0.7305, 0.4613, 0.6934, 0.4613, 0.6934, 0.4196, 0.7305, 0.4196, 0.7305, 0.4196, 0.6934, 0.4196, 0.6934, 0.3807, 0.7305, 0.3807, 0.7305, 0.3807, 0.6934, 0.3807, 0.6934, 0.3462, 0.7305, 0.3462, 0.7355, 0.002466, 0.7726, 0.002466, 0.7726, 0.03787, 0.7355, 0.03787, 0.7355, 0.03787, 0.7726, 0.03787, 0.7726, 0.07734, 0.7355, 0.07734, 0.7776, 0.1118, 0.7776, 0.08035, 0.8147, 0.08035, 0.8147, 0.1118, 0.7776, 0.144, 0.7776, 0.1118, 0.8147, 0.1118, 0.8147, 0.144, 0.7776, 0.08035, 0.7776, 0.05092, 0.8147, 0.05092, 0.8147, 0.08035, 0.7776, 0.1758, 0.7776, 0.144, 0.8147, 0.144, 0.8147, 0.1758, 0.7776, 0.05092, 0.7776, 0.02463, 0.8147, 0.02463, 0.8147, 0.05092, 0.7776, 0.2059, 0.7776, 0.1758, 0.8147, 0.1758, 0.8147, 0.2059, 0.7776, 0.02463, 0.7776, 0.002466, 0.8147, 0.002466, 0.8147, 0.02463, 0.7776, 0.2332, 0.7776, 0.2059, 0.8147, 0.2059, 0.8147, 0.2332, 0.7776, 0.8446, 0.7776, 0.8254, 0.8147, 0.8254, 0.8147, 0.8446, 0.7776, 0.2566, 0.7776, 0.2332, 0.8147, 0.2332, 0.8147, 0.2566, 0.7776, 0.8254, 0.7776, 0.8016, 0.8147, 0.8016, 0.8147, 0.8254, 0.4878, 0.8522, 0.4878, 0.8785, 0.4507, 0.8785, 0.4507, 0.8522, 0.7776, 0.8016, 0.7776, 0.7739, 0.8147, 0.7739, 0.8147, 0.8016, 0.4878, 0.8228, 0.4878, 0.8522, 0.4507, 0.8522, 0.4507, 0.8228, 0.7776, 0.7739, 0.7776, 0.7436, 0.8147, 0.7436, 0.8147, 0.7739, 0.4878, 0.7914, 0.4878, 0.8228, 0.4507, 0.8228, 0.4507, 0.7914, 0.7776, 0.7436, 0.7776, 0.7117, 0.8147, 0.7117, 0.8147, 0.7436, 0.4878, 0.7591, 0.4878, 0.7914, 0.4507, 0.7914, 0.4507, 0.7591, 0.7776, 0.7117, 0.7776, 0.6795, 0.8147, 0.6795, 0.8147, 0.7117, 0.4878, 0.7274, 0.4878, 0.7591, 0.4507, 0.7591, 0.4507, 0.7274, 0.7776, 0.6795, 0.7776, 0.6482, 0.8147, 0.6482, 0.8147, 0.6795, 0.4878, 0.6973, 0.4878, 0.7274, 0.4507, 0.7274, 0.4507, 0.6973, 0.7776, 0.6482, 0.7776, 0.6191, 0.8147, 0.6191, 0.8147, 0.6482, 0.4878, 0.67, 0.4878, 0.6973, 0.4507, 0.6973, 0.4507, 0.67, 0.7776, 0.6191, 0.7776, 0.5932, 0.8147, 0.5932, 0.8147, 0.6191, 0.8568, 0.8469, 0.8568, 0.8739, 0.8197, 0.8739, 0.8197, 0.8469, 0.8568, 0.6653, 0.8568, 0.6919, 0.8197, 0.6919, 0.8197, 0.6653, 0.8568, 0.8169, 0.8568, 0.8469, 0.8197, 0.8469, 0.8197, 0.8169, 0.8568, 0.6919, 0.8568, 0.7215, 0.8197, 0.7215, 0.8197, 0.6919, 0.8568, 0.7853, 0.8568, 0.8169, 0.8197, 0.8169, 0.8197, 0.7853, 0.8568, 0.7215, 0.8568, 0.753, 0.8197, 0.753, 0.8197, 0.7215, 0.8568, 0.753, 0.8568, 0.7853, 0.8197, 0.7853, 0.8197, 0.753, 0.7355, 0.9492, 0.7355, 0.8997, 0.7726, 0.8997, 0.7726, 0.9492, 0.6643, 0.7297, 0.6643, 0.7845, 0.6136, 0.7845, 0.6164, 0.7571, 0.6136, 0.7297, 0.9175, 0.8383, 0.9175, 0.784, 0.9546, 0.784, 0.9546, 0.8383, 0.5992, 0.7843, 0.5485, 0.7843, 0.5485, 0.7295, 0.5992, 0.7295, 0.5964, 0.7569, 0.5349, 0.9582, 0.5349, 0.9087, 0.572, 0.9087, 0.572, 0.9582, 0.9554, 0.05562, 0.9183, 0.05562, 0.9183, 0.0297, 0.9554, 0.0297, 0.9183, 0.002466, 0.9554, 0.002466, 0.9554, 0.0297, 0.9183, 0.0297, 0.03961, 0.9447, 0.03961, 0.9848, 0.002505, 0.9848, 0.002505, 0.9447, 0.6798, 0.9204, 0.6798, 0.8656, 0.7304, 0.8656, 0.7282, 0.8786, 0.7296, 0.9204, 0.9554, 0.3532, 0.9554, 0.4037, 0.9183, 0.4037, 0.9183, 0.3532, 0.5434, 0.9037, 0.4928, 0.9037, 0.4928, 0.8489, 0.5426, 0.8489, 0.5412, 0.8907, 0.9967, 0.9199, 0.9967, 0.9651, 0.9596, 0.9651, 0.9596, 0.9199, 0.3345, 0.9835, 0.2973, 0.9835, 0.2973, 0.9756, 0.3345, 0.9756, 0.2973, 0.9447, 0.3345, 0.9447, 0.3345, 0.9756, 0.2973, 0.9756, 0.9967, 0.6653, 0.9967, 0.7125, 0.9596, 0.7125, 0.9596, 0.6653, 0.1137, 0.885, 0.1643, 0.885, 0.1643, 0.9398, 0.1145, 0.9398, 0.0, 0.0, 0.0, 0.0, 0.0, 0.0, 0.0, 0.0, 0.7296, 0.8606, 0.6798, 0.8606, 0.6798, 0.8058, 0.7304, 0.8058, 0.7282, 0.8189, 0.08173, 0.9447, 0.08173, 0.9844, 0.04462, 0.9844, 0.04462, 0.9447, 0.6713, 0.67, 0.6713, 0.7248, 0.6693, 0.6831, 0.8062, 0.9386, 0.8434, 0.9386, 0.8434, 0.9477, 0.8062, 0.9477, 0.8434, 0.9818, 0.8062, 0.9818, 0.8062, 0.9477, 0.8434, 0.9477, 0.9957, 0.2934, 0.9957, 0.3418, 0.9586, 0.3418, 0.9586, 0.2934, 0.4928, 0.7843, 0.4928, 0.7295, 0.5435, 0.7295, 0.5407, 0.7569, 0.5435, 0.7843, 0.3761, 0.9394, 0.3761, 0.885, 0.4133, 0.885, 0.4133, 0.9394, 0.5435, 0.844, 0.4928, 0.844, 0.4955, 0.8166, 0.4928, 0.7892, 0.5435, 0.7892, 0.4928, 0.9582, 0.4928, 0.9087, 0.5299, 0.9087, 0.5299, 0.9582, 0.9175, 0.7247, 0.9546, 0.7247, 0.9546, 0.7515, 0.9175, 0.7515, 0.9546, 0.779, 0.9175, 0.779, 0.9175, 0.7515, 0.9546, 0.7515, 0.4453, 0.9809, 0.409, 0.9809, 0.409, 0.9444, 0.4453, 0.9444, 0.9125, 0.7848, 0.9125, 0.8396, 0.8619, 0.8396, 0.8641, 0.8266, 0.8627, 0.7848, 0.9975, 0.05233, 0.9975, 0.09644, 0.9604, 0.09644, 0.9604, 0.05233, 0.8619, 0.8446, 0.9125, 0.8446, 0.9125, 0.8994, 0.8627, 0.8994, 0.8641, 0.8576, 0.9596, 0.9149, 0.9596, 0.8697, 0.9967, 0.8697, 0.9967, 0.9149, 0.9554, 0.6246, 0.9183, 0.6246, 0.9183, 0.5856, 0.9554, 0.5856, 0.9183, 0.5744, 0.9554, 0.5744, 0.9554, 0.5856, 0.9183, 0.5856, 0.2552, 0.9838, 0.2552, 0.9447, 0.2923, 0.9447, 0.2923, 0.9838, 0.8568, 0.8789, 0.8568, 0.9337, 0.8071, 0.9337, 0.8084, 0.8919, 0.8062, 0.8789, 0.9554, 0.1186, 0.9554, 0.1713, 0.9183, 0.1713, 0.9183, 0.1186, 0.9117, 0.7799, 0.8619, 0.7799, 0.8619, 0.7251, 0.9125, 0.7251, 0.9103, 0.7381, 0.9596, 0.8648, 0.9596, 0.8191, 0.9967, 0.8191, 0.9967, 0.8648, 0.8965, 0.9587, 0.8965, 0.9953, 0.8619, 0.9953, 0.8619, 0.9587, 0.4183, 0.9215, 0.4183, 0.885, 0.428, 0.885, 0.428, 0.9215, 0.6136, 0.9584, 0.6136, 0.9089, 0.6507, 0.9089, 0.6507, 0.9584, 0.6798, 0.8009, 0.6798, 0.7461, 0.7305, 0.7461, 0.7278, 0.7735, 0.7305, 0.8009, 0.9183, 0.1137, 0.9183, 0.06055, 0.9554, 0.06055, 0.9554, 0.1137, 0.7305, 0.7411, 0.6798, 0.7411, 0.6826, 0.7137, 0.6798, 0.6863, 0.7305, 0.6863, 0.9546, 0.9026, 0.9546, 0.9522, 0.9175, 0.9522, 0.9175, 0.9026, 0.9175, 0.6653, 0.9546, 0.6653, 0.9546, 0.6929, 0.9175, 0.6929, 0.9546, 0.7197, 0.9175, 0.7197, 0.9175, 0.6929, 0.9546, 0.6929, 0.9967, 0.7683, 0.9967, 0.8142, 0.9596, 0.8142, 0.9596, 0.7683, 0.1087, 0.885, 0.1087, 0.9398, 0.05811, 0.9398, 0.06031, 0.9267, 0.05892, 0.885, 0.171, 0.9841, 0.171, 0.9447, 0.2081, 0.9447, 0.2081, 0.9841, 0.5991, 0.9037, 0.5485, 0.9037, 0.5485, 0.8489, 0.5983, 0.8489, 0.5969, 0.8907, 0.1289, 0.9842, 0.1289, 0.9447, 0.166, 0.9447, 0.166, 0.9842, 0.9183, 0.5192, 0.9554, 0.5192, 0.9554, 0.5304, 0.9183, 0.5304, 0.9554, 0.5695, 0.9183, 0.5695, 0.9183, 0.5304, 0.9554, 0.5304, 0.2131, 0.9838, 0.2131, 0.9447, 0.2502, 0.9447, 0.2502, 0.9838, 0.1693, 0.9398, 0.1693, 0.885, 0.2191, 0.885, 0.2177, 0.9267, 0.2199, 0.9398, 0.9604, 0.1936, 0.9604, 0.15, 0.9975, 0.15, 0.9975, 0.1936, 0.9586, 0.2816, 0.9586, 0.2337, 0.9957, 0.2337, 0.9957, 0.2816, 0.8619, 0.9538, 0.8619, 0.9043, 0.899, 0.9043, 0.899, 0.9538, 0.6136, 0.7248, 0.6136, 0.67, 0.6643, 0.67, 0.6615, 0.6974, 0.6643, 0.7248, 0.9175, 0.8976, 0.9175, 0.8433, 0.9546, 0.8433, 0.9546, 0.8976, 0.5485, 0.844, 0.5485, 0.7892, 0.5992, 0.7892, 0.5964, 0.8166, 0.5992, 0.844, 0.6798, 0.9737, 0.6798, 0.9253, 0.7169, 0.9253, 0.7169, 0.9737, 0.4507, 0.8834, 0.4878, 0.8834, 0.4878, 0.9104, 0.4507, 0.9104, 0.4878, 0.9379, 0.4507, 0.9379, 0.4507, 0.9104, 0.4878, 0.9104, 0.9967, 0.7174, 0.9967, 0.7634, 0.9596, 0.7634, 0.9596, 0.7174, 0.2755, 0.885, 0.2755, 0.9398, 0.2249, 0.9398, 0.2271, 0.9267, 0.2257, 0.885, 0.9183, 0.4591, 0.9183, 0.4086, 0.9554, 0.4086, 0.9554, 0.4591, 0.6136, 0.904, 0.6136, 0.8492, 0.6634, 0.8492, 0.662, 0.8909, 0.6642, 0.904, 0.7713, 0.9907, 0.7355, 0.9907, 0.7355, 0.9542, 0.7713, 0.9542, 0.9524, 0.9571, 0.9524, 0.9936, 0.9175, 0.9936, 0.9175, 0.9571, 0.7776, 0.8861, 0.7776, 0.8495, 0.7884, 0.8495, 0.7884, 0.8861, 0.9604, 0.0474, 0.9604, 0.002466, 0.9975, 0.002466, 0.9975, 0.0474, 0.002505, 0.9398, 0.002505, 0.885, 0.0523, 0.885, 0.05091, 0.9267, 0.05311, 0.9398, 0.9604, 0.145, 0.9604, 0.1014, 0.9975, 0.1014, 0.9975, 0.145, 0.6144, 0.7895, 0.6642, 0.7895, 0.6642, 0.8443, 0.6136, 0.8443, 0.6158, 0.8312, 0.08674, 0.9844, 0.08674, 0.9447, 0.1239, 0.9447, 0.1239, 0.9844, 0.9183, 0.1763, 0.9554, 0.1763, 0.9554, 0.2168, 0.9183, 0.2168, 0.9554, 0.2288, 0.9183, 0.2288, 0.9183, 0.2168, 0.9554, 0.2168, 0.8619, 0.7202, 0.8619, 0.6653, 0.9125, 0.6653, 0.9103, 0.6784, 0.9117, 0.7202, 0.0, 0.0, 0.0, 0.0, 0.0, 0.0, 0.0, 0.0, 0.0, 0.0, 0.0, 0.0, 0.0, 0.0, 0.0, 0.0, 0.0, 0.0, 0.0, 0.0, 0.0, 0.0, 0.0, 0.0, 0.0, 0.0, 0.0, 0.0, 0.0, 0.0, 0.0, 0.0, 0.0, 0.0, 0.0, 0.0, 0.0, 0.0, 0.0, 0.0, 0.0, 0.0, 0.0, 0.0, 0.0, 0.0, 0.0, 0.0, 0.0, 0.0, 0.0, 0.0, 0.0, 0.0, 0.0, 0.0, 0.0, 0.0, 0.0, 0.0, 0.0, 0.0, 0.0, 0.0, 0.9183, 0.5143, 0.9183, 0.4641, 0.9554, 0.4641, 0.9554, 0.5143, 0.0, 0.0, 0.0, 0.0, 0.0, 0.0, 0.0, 0.0, 0.0, 0.0, 0.0, 0.0, 0.0, 0.0, 0.0, 0.0, 0.0, 0.0, 0.0, 0.0, 0.0, 0.0, 0.0, 0.0])
me_cylinder_001.materials.append(mat_material_003)
me_cylinder_001.use_remesh_preserve_volume = False
me_cylinder_001.use_remesh_preserve_attributes = False
me_cylinder_001.use_mirror_vertex_groups = False
me_cylinder_001.use_paint_bone_selection = False
me_cylinder_001.use_paint_mask = True
me_cylinder_001.update()

# ---- objects
ob_cog001 = bpy.data.objects.new('Cog001', me_cylinder_001)
ob_empty = bpy.data.objects.new('Empty', None)
ob_lamp = bpy.data.objects.new('Lamp', light_lamp)
ob_camera = bpy.data.objects.new('Camera', cam_camera)

# ---- transforms, parenting, visibility, modifiers, constraints
ob_cog001.location = (0.0, 0.0, 0.0)
ob_cog001.rotation_euler = (1.571, 0.0, 0.0)
ob_cog001.scale = (1.0, 1.0, 1.5)
ob_cog001.lineart.crease_threshold = 0.0
ob_empty.location = (0.0, 0.0, 0.0)
ob_empty.rotation_euler = (0.0, 0.0, 0.5236)
ob_empty.empty_image_offset = (0.0, 0.0)
ob_empty.lineart.crease_threshold = 0.0
ob_lamp.location = (-1.586, 24.38, -19.11)
ob_lamp.rotation_euler = (2.523, -0.01316, -3.041)
ob_lamp.lock_rotations_4d = False
ob_lamp.empty_display_type = 'ARROWS'
ob_lamp.color = (0.0, 0.0, 0.0, 0.0)
ob_lamp.lineart.crease_threshold = 0.0
ob_camera.location = (7.481, -6.508, 5.344)
ob_camera.rotation_euler = (1.109, 0.01082, 0.8149)
ob_camera.lock_rotations_4d = False
ob_camera.empty_display_type = 'ARROWS'
ob_camera.color = (0.0, 0.0, 0.0, 0.0)
ob_camera.display_type = 'WIRE'
ob_camera.lineart.crease_threshold = 0.0

# ---- collection membership
col_collection_1.objects.link(ob_cog001)
col_collection_1.objects.link(ob_empty)
col_collection_1.objects.link(ob_lamp)
col_collection_1.objects.link(ob_camera)

# ---- scene / render settings (as saved in the file)
scene.camera = ob_camera
scene.frame_start = 1; scene.frame_end = 250; scene.frame_set(1)
scene.render.engine = 'CYCLES'
scene.render.resolution_percentage = 50
scene.render.dither_intensity = 0.0
scene.cycles.use_denoising = False
scene.cycles.samples = 128
scene.cycles.sampling_pattern = 'TABULATED_SOBOL'
scene.cycles.light_sampling_threshold = 0.0
scene.cycles.use_adaptive_sampling = False
scene.cycles.use_light_tree = False
scene.cycles.blur_glossy = 0.0
scene.cycles.sample_clamp_indirect = 0.0
scene.view_settings.view_transform = 'Standard'
bpy.context.view_layer.update()
